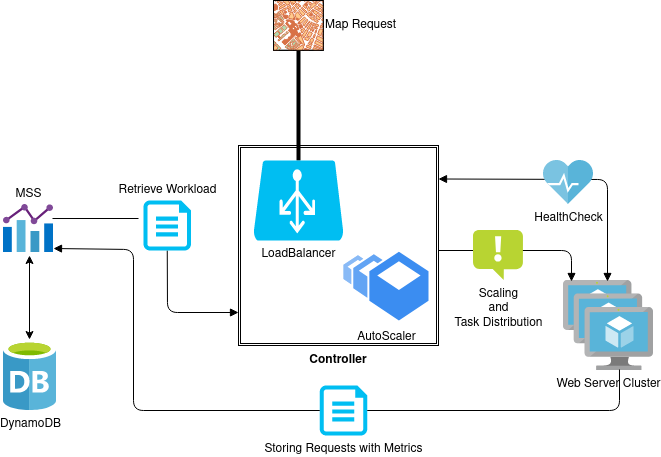

The diagram above was exported from draw.io. Its source (the exported page's mxGraphModel, read from the mxfile embedded in the PNG):
<mxGraphModel dx="1182" dy="801" grid="1" gridSize="10" guides="1" tooltips="1" connect="1" arrows="1" fold="1" page="1" pageScale="1" pageWidth="850" pageHeight="1100" math="0" shadow="0">
  <root>
    <mxCell id="0" />
    <mxCell id="1" parent="0" />
    <mxCell id="29uQk6N6lhCGGVL_rslR-17" value="&lt;div&gt;&lt;b&gt;&lt;br&gt;&lt;/b&gt;&lt;/div&gt;&lt;div&gt;&lt;b&gt;&lt;br&gt;&lt;/b&gt;&lt;/div&gt;&lt;div&gt;&lt;b&gt;&lt;br&gt;&lt;/b&gt;&lt;/div&gt;&lt;div&gt;&lt;b&gt;&lt;br&gt;&lt;/b&gt;&lt;/div&gt;&lt;div&gt;&lt;b&gt;&lt;br&gt;&lt;/b&gt;&lt;/div&gt;&lt;div&gt;&lt;b&gt;&lt;br&gt;&lt;/b&gt;&lt;/div&gt;&lt;div&gt;&lt;b&gt;&lt;br&gt;&lt;/b&gt;&lt;/div&gt;&lt;div&gt;&lt;b&gt;&lt;br&gt;&lt;/b&gt;&lt;/div&gt;&lt;div&gt;&lt;b&gt;&lt;br&gt;&lt;/b&gt;&lt;/div&gt;&lt;div&gt;&lt;b&gt;&lt;br&gt;&lt;/b&gt;&lt;/div&gt;&lt;div&gt;&lt;b&gt;&lt;br&gt;&lt;/b&gt;&lt;/div&gt;&lt;div&gt;&lt;b&gt;&lt;br&gt;&lt;/b&gt;&lt;/div&gt;&lt;div&gt;&lt;b&gt;&lt;br&gt;&lt;/b&gt;&lt;/div&gt;&lt;div&gt;&lt;b&gt;&lt;br&gt;&lt;/b&gt;&lt;/div&gt;&lt;div&gt;&lt;b&gt;&lt;br&gt;&lt;/b&gt;&lt;/div&gt;&lt;div&gt;&lt;b&gt;&lt;br&gt;&lt;/b&gt;&lt;/div&gt;&lt;div&gt;&lt;b&gt;Controller&lt;/b&gt;&lt;/div&gt;" style="shape=ext;double=1;whiteSpace=wrap;html=1;aspect=fixed;" parent="1" vertex="1">
      <mxGeometry x="305" y="275" width="200" height="200" as="geometry" />
    </mxCell>
    <mxCell id="29uQk6N6lhCGGVL_rslR-1" value="DynamoDB" style="aspect=fixed;html=1;points=[];align=center;image;fontSize=12;image=img/lib/mscae/Database_General.svg;" parent="1" vertex="1">
      <mxGeometry x="70" y="470" width="53.2" height="70" as="geometry" />
    </mxCell>
    <mxCell id="29uQk6N6lhCGGVL_rslR-10" value="" style="line;strokeWidth=4;direction=south;html=1;perimeter=backbonePerimeter;points=[];outlineConnect=0;" parent="1" vertex="1">
      <mxGeometry x="360" y="180" width="10" height="110" as="geometry" />
    </mxCell>
    <mxCell id="29uQk6N6lhCGGVL_rslR-13" value="MSS" style="aspect=fixed;html=1;points=[];align=center;image;fontSize=12;image=img/lib/mscae/Chart.svg;labelPosition=center;verticalLabelPosition=top;verticalAlign=bottom;" parent="1" vertex="1">
      <mxGeometry x="70" y="334" width="50" height="48" as="geometry" />
    </mxCell>
    <mxCell id="29uQk6N6lhCGGVL_rslR-15" value="LoadBalancer" style="verticalLabelPosition=bottom;html=1;verticalAlign=top;align=center;strokeColor=none;fillColor=#00BEF2;shape=mxgraph.azure.azure_load_balancer;" parent="1" vertex="1">
      <mxGeometry x="320" y="290" width="90" height="80" as="geometry" />
    </mxCell>
    <mxCell id="29uQk6N6lhCGGVL_rslR-16" value="&lt;div&gt;&lt;br&gt;&lt;/div&gt;&lt;div&gt;&lt;br&gt;&lt;/div&gt;&lt;div&gt;&lt;br&gt;&lt;/div&gt;&lt;div&gt;&lt;br&gt;&lt;/div&gt;&lt;div&gt;&lt;br&gt;&lt;/div&gt;&lt;div&gt;AutoScaler&lt;/div&gt;" style="html=1;aspect=fixed;strokeColor=none;shadow=0;align=center;verticalAlign=top;fillColor=#3B8DF1;shape=mxgraph.gcp2.bucket_scale" parent="1" vertex="1">
      <mxGeometry x="410" y="381.15" width="85" height="68.85" as="geometry" />
    </mxCell>
    <mxCell id="29uQk6N6lhCGGVL_rslR-18" value="Web Server Cluster" style="aspect=fixed;html=1;points=[];align=center;image;fontSize=12;image=img/lib/mscae/VM_Scale_Set.svg;" parent="1" vertex="1">
      <mxGeometry x="630" y="410" width="90" height="90" as="geometry" />
    </mxCell>
    <mxCell id="29uQk6N6lhCGGVL_rslR-21" value="" style="endArrow=block;startArrow=block;endFill=1;startFill=1;html=1;entryX=0.489;entryY=0.011;entryDx=0;entryDy=0;entryPerimeter=0;" parent="1" target="29uQk6N6lhCGGVL_rslR-18" edge="1">
      <mxGeometry width="160" relative="1" as="geometry">
        <mxPoint x="505" y="308.5" as="sourcePoint" />
        <mxPoint x="690" y="309" as="targetPoint" />
        <Array as="points">
          <mxPoint x="674" y="309" />
        </Array>
      </mxGeometry>
    </mxCell>
    <mxCell id="29uQk6N6lhCGGVL_rslR-12" value="HealthCheck" style="aspect=fixed;html=1;points=[];align=center;image;fontSize=12;image=img/lib/mscae/ServiceHealth.svg;" parent="1" vertex="1">
      <mxGeometry x="610" y="290" width="50" height="44" as="geometry" />
    </mxCell>
    <mxCell id="29uQk6N6lhCGGVL_rslR-23" value="Map Request" style="verticalLabelPosition=middle;shadow=0;dashed=0;align=left;html=1;verticalAlign=middle;strokeWidth=1;shape=mxgraph.mockup.misc.map;labelPosition=right;" parent="1" vertex="1">
      <mxGeometry x="340" y="130" width="50" height="50" as="geometry" />
    </mxCell>
    <mxCell id="29uQk6N6lhCGGVL_rslR-29" value="" style="endArrow=block;endFill=1;html=1;edgeStyle=orthogonalEdgeStyle;align=left;verticalAlign=top;entryX=0.089;entryY=0.011;entryDx=0;entryDy=0;entryPerimeter=0;" parent="1" target="29uQk6N6lhCGGVL_rslR-18" edge="1">
      <mxGeometry x="-1" relative="1" as="geometry">
        <mxPoint x="505" y="380" as="sourcePoint" />
        <mxPoint x="610" y="460" as="targetPoint" />
        <Array as="points">
          <mxPoint x="505" y="380" />
          <mxPoint x="638" y="380" />
        </Array>
      </mxGeometry>
    </mxCell>
    <mxCell id="29uQk6N6lhCGGVL_rslR-27" value="&lt;div&gt;Scaling &lt;br&gt;&lt;/div&gt;&lt;div&gt;and &lt;br&gt;&lt;/div&gt;&lt;div&gt;Task Distribution&lt;br&gt;&lt;/div&gt;" style="aspect=fixed;html=1;points=[];align=center;image;fontSize=12;image=img/lib/mscae/Notification.svg;labelBackgroundColor=none;" parent="1" vertex="1">
      <mxGeometry x="540" y="360" width="50" height="50" as="geometry" />
    </mxCell>
    <mxCell id="29uQk6N6lhCGGVL_rslR-31" value="Storing Requests with Metrics" style="verticalLabelPosition=bottom;html=1;verticalAlign=top;align=center;strokeColor=none;fillColor=#00BEF2;shape=mxgraph.azure.cloud_services_configuration_file;pointerEvents=1;labelBackgroundColor=none;" parent="1" vertex="1">
      <mxGeometry x="386.25" y="515" width="47.5" height="50" as="geometry" />
    </mxCell>
    <mxCell id="29uQk6N6lhCGGVL_rslR-32" value="" style="endArrow=none;startArrow=block;endFill=1;startFill=1;html=1;entryX=0;entryY=0.5;entryDx=0;entryDy=0;entryPerimeter=0;exitX=1;exitY=0.917;exitDx=0;exitDy=0;exitPerimeter=0;" parent="1" target="29uQk6N6lhCGGVL_rslR-31" edge="1" source="29uQk6N6lhCGGVL_rslR-13">
      <mxGeometry width="160" relative="1" as="geometry">
        <mxPoint x="153.20000000000005" y="378.75" as="sourcePoint" />
        <mxPoint x="678.96" y="503.96000000000004" as="targetPoint" />
        <Array as="points">
          <mxPoint x="200" y="379" />
          <mxPoint x="200" y="540" />
        </Array>
      </mxGeometry>
    </mxCell>
    <mxCell id="29uQk6N6lhCGGVL_rslR-33" value="" style="endArrow=none;html=1;entryX=0.622;entryY=0.989;entryDx=0;entryDy=0;entryPerimeter=0;" parent="1" target="29uQk6N6lhCGGVL_rslR-18" edge="1">
      <mxGeometry width="50" height="50" relative="1" as="geometry">
        <mxPoint x="433.75" y="540" as="sourcePoint" />
        <mxPoint x="680" y="540" as="targetPoint" />
        <Array as="points">
          <mxPoint x="686" y="540" />
        </Array>
      </mxGeometry>
    </mxCell>
    <mxCell id="29uQk6N6lhCGGVL_rslR-37" value="" style="endArrow=none;startArrow=block;endFill=1;startFill=1;html=1;exitX=0;exitY=0.835;exitDx=0;exitDy=0;exitPerimeter=0;entryX=0.5;entryY=1;entryDx=0;entryDy=0;entryPerimeter=0;" parent="1" source="29uQk6N6lhCGGVL_rslR-17" target="29uQk6N6lhCGGVL_rslR-35" edge="1">
      <mxGeometry width="160" relative="1" as="geometry">
        <mxPoint x="150" y="355.51" as="sourcePoint" />
        <mxPoint x="240" y="442" as="targetPoint" />
        <Array as="points">
          <mxPoint x="234" y="442" />
        </Array>
      </mxGeometry>
    </mxCell>
    <mxCell id="29uQk6N6lhCGGVL_rslR-35" value="Retrieve Workload" style="verticalLabelPosition=top;html=1;verticalAlign=bottom;align=center;strokeColor=none;fillColor=#00BEF2;shape=mxgraph.azure.cloud_services_configuration_file;pointerEvents=1;labelBackgroundColor=none;labelPosition=center;" parent="1" vertex="1">
      <mxGeometry x="210" y="330" width="47.5" height="50" as="geometry" />
    </mxCell>
    <mxCell id="29uQk6N6lhCGGVL_rslR-41" value="" style="endArrow=none;html=1;exitX=0.98;exitY=0.292;exitDx=0;exitDy=0;exitPerimeter=0;entryX=-0.105;entryY=0.36;entryDx=0;entryDy=0;entryPerimeter=0;" parent="1" edge="1" target="29uQk6N6lhCGGVL_rslR-35" source="29uQk6N6lhCGGVL_rslR-13">
      <mxGeometry width="50" height="50" relative="1" as="geometry">
        <mxPoint x="156" y="360" as="sourcePoint" />
        <mxPoint x="210" y="360" as="targetPoint" />
      </mxGeometry>
    </mxCell>
    <mxCell id="SttzW4UzwyYWW1V3iMlw-1" value="" style="endArrow=classic;startArrow=classic;html=1;exitX=0.489;exitY=-0.014;exitDx=0;exitDy=0;exitPerimeter=0;entryX=0.52;entryY=1.063;entryDx=0;entryDy=0;entryPerimeter=0;" edge="1" parent="1" source="29uQk6N6lhCGGVL_rslR-1" target="29uQk6N6lhCGGVL_rslR-13">
      <mxGeometry width="50" height="50" relative="1" as="geometry">
        <mxPoint x="400" y="440" as="sourcePoint" />
        <mxPoint x="450" y="390" as="targetPoint" />
      </mxGeometry>
    </mxCell>
  </root>
</mxGraphModel>